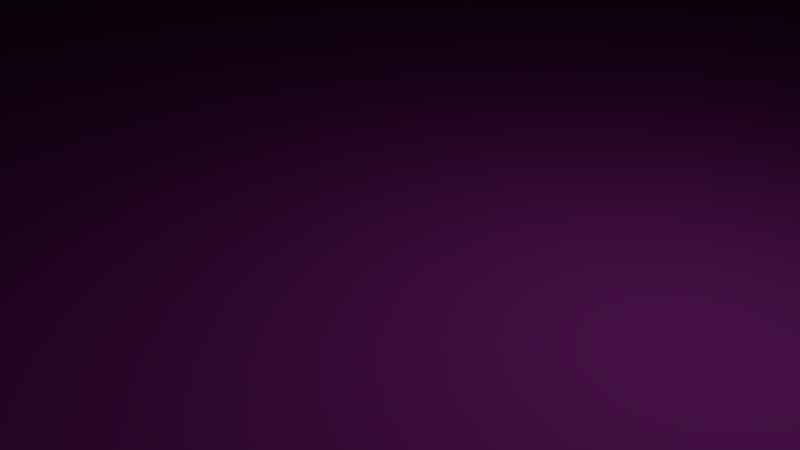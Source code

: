# Source: CommerceFacadeB.blend  (saved by Blender 2.79.0; exported with 4.5.12 LTS)
import bpy
from mathutils import Matrix  # noqa: F401  (used for matrix-valued properties, if any)

bpy.ops.wm.read_factory_settings(use_empty=True)
scene = bpy.context.scene
scene.name = 'Scene'

# ---- collections
col_collection_1 = bpy.data.collections.new('Collection 1'); scene.collection.children.link(col_collection_1)

# ---- materials (node trees are filled in below, after node groups)
mat_mainwall = bpy.data.materials.new('MainWall')
mat_mainwall.alpha_threshold = 0.0
mat_mainwall.use_transparent_shadow = False
mat_mainwall.roughness = 0.5
mat_mainwall.line_color = (0.0, 0.0, 0.0, 1.0)
mat_base = bpy.data.materials.new('Base')
mat_base.alpha_threshold = 0.0
mat_base.use_transparent_shadow = False
mat_base.diffuse_color = (0.8, 0.07279, 0.7768, 1.0)
mat_base.roughness = 0.5
mat_separator = bpy.data.materials.new('Separator')
mat_separator.alpha_threshold = 0.0
mat_separator.use_transparent_shadow = False
mat_separator.diffuse_color = (0.2738, 0.2738, 0.2738, 1.0)
mat_separator.roughness = 0.5
mat_door = bpy.data.materials.new('Door')
mat_door.alpha_threshold = 0.0
mat_door.use_transparent_shadow = False
mat_door.diffuse_color = (0.8, 0.4196, 0.2889, 1.0)
mat_door.roughness = 0.5
mat_decorcomptoir = bpy.data.materials.new('DecorComptoir')
mat_decorcomptoir.alpha_threshold = 0.0
mat_decorcomptoir.use_transparent_shadow = False
mat_decorcomptoir.diffuse_color = (0.4969, 0.3222, 0.1137, 1.0)
mat_decorcomptoir.roughness = 0.5
mat_centrecomptoir = bpy.data.materials.new('CentreComptoir')
mat_centrecomptoir.alpha_threshold = 0.0
mat_centrecomptoir.use_transparent_shadow = False
mat_centrecomptoir.diffuse_color = (0.6619, 0.6029, 0.1522, 1.0)
mat_centrecomptoir.roughness = 0.5
mat_internaladrestaurant = bpy.data.materials.new('InternalAdRestaurant')
mat_internaladrestaurant.alpha_threshold = 0.0
mat_internaladrestaurant.use_transparent_shadow = False
mat_internaladrestaurant.diffuse_color = (0.1674, 0.8, 0.1085, 1.0)
mat_internaladrestaurant.roughness = 0.5
mat_interiorwall = bpy.data.materials.new('InteriorWall')
mat_interiorwall.alpha_threshold = 0.0
mat_interiorwall.use_transparent_shadow = False
mat_interiorwall.diffuse_color = (0.8, 0.1794, 0.6517, 1.0)
mat_interiorwall.roughness = 0.5
mat_interiorceil = bpy.data.materials.new('InteriorCeil')
mat_interiorceil.alpha_threshold = 0.0
mat_interiorceil.use_transparent_shadow = False
mat_interiorceil.roughness = 0.5
mat_interiorroof = bpy.data.materials.new('InteriorRoof')
mat_interiorroof.alpha_threshold = 0.0
mat_interiorroof.use_transparent_shadow = False
mat_interiorroof.roughness = 0.5
mat_exteriorroof = bpy.data.materials.new('ExteriorRoof')
mat_exteriorroof.alpha_threshold = 0.0
mat_exteriorroof.use_transparent_shadow = False
mat_exteriorroof.roughness = 0.5

# ---- material node trees

# ---- world
world_world = bpy.data.worlds.new('World'); scene.world = world_world
world_world.color = (0.05088, 0.05088, 0.05088)
world_world.use_sun_shadow = False
world_world.sun_shadow_jitter_overblur = 0.0
world_world.cycles.sampling_method = 'MANUAL'

# ---- cameras
cam_camera = bpy.data.cameras.new('Camera')
cam_camera.clip_end = 100.0
cam_camera.lens = 35.0
cam_camera.sensor_width = 32.0
cam_camera.sensor_height = 18.0
cam_camera.ortho_scale = 7.314
cam_camera.dof.focus_distance = 0.0
cam_camera.dof.aperture_fstop = 128.0

# ---- lights
light_lamp = bpy.data.lights.new('Lamp', 'POINT')
light_lamp.transmission_factor = 0.0
light_lamp.cutoff_distance = 30.0
light_lamp.energy = 100.0
light_lamp.shadow_buffer_clip_start = 1.001
light_lamp.shadow_soft_size = 0.1
light_lamp.shadow_maximum_resolution = 0.006
light_lamp.use_absolute_resolution = True

# ---- meshes
me_cube = bpy.data.meshes.new('Cube')
me_cube.from_pydata([(5000.0, 500.0, 0.0), (5000.0, -500.0, 0.0), (5392.0, 500.0, 3000.0), (5392.0, -500.0, 3000.0), (5392.0, 500.0, 4000.0), (5392.0, -500.0, 4000.0), (4217.0, 500.0, 0.0), (-4217.0, 500.0, 0.0), (4217.0, -500.0, 0.0), (-4217.0, -500.0, 0.0), (4217.0, 500.0, 3000.0), (-4217.0, 500.0, 3000.0), (5504.0, -500.0, 0.0), (-4217.0, -500.0, 3000.0), (4217.0, 500.0, 4000.0), (-4217.0, 500.0, 4000.0), (4217.0, -500.0, 4000.0), (-4217.0, -500.0, 4000.0), (5504.0, 678.6, 68.72), (5000.0, 580.2, 0.0), (5392.0, 580.2, 3000.0), (-4217.0, 580.2, 3000.0), (-4217.0, 580.2, 4000.0), (5392.0, 580.2, 4000.0), (4217.0, 580.2, 0.0), (4217.0, 580.2, 3000.0), (4217.0, 580.2, 4000.0), (5392.0, 500.0, 68.72), (5392.0, -500.0, 68.72), (4217.0, 500.0, 68.72), (-4217.0, 500.0, 68.72), (5504.0, 500.0, 0.0), (-4217.0, -500.0, 68.72), (5392.0, 580.2, 68.72), (4217.0, 580.2, 68.72), (5504.0, 500.0, 68.72), (4100.0, 598.4, 0.0), (-4217.0, 598.4, 0.0), (5504.0, -500.0, 68.72), (5504.0, 678.6, 0.0), (5000.0, 678.6, 0.0), (4100.0, 678.6, 0.0), (4100.0, 598.4, 68.72), (-4217.0, 598.4, 68.72), (5392.0, 678.6, 68.72), (5504.0, 580.2, 68.72), (4100.0, 678.6, 68.72), (5504.0, 580.2, 0.0), (-362.3, 500.0, 0.0), (-362.3, -500.0, 0.0), (-362.3, 500.0, 3000.0), (-362.3, 500.0, 4000.0), (-362.3, -500.0, 4000.0), (-362.3, 580.2, 3000.0), (-362.3, 580.2, 4000.0), (-362.3, 500.0, 68.72), (-415.7, 598.4, 0.0), (-415.7, 598.4, 68.72), (4217.0, -614.2, 68.72), (4217.0, -147.7, 3000.0), (-362.3, -147.7, 3000.0), (-362.3, -614.2, 68.72), (5392.0, 500.0, 959.5), (5392.0, 500.0, 2109.0), (5392.0, -500.0, 959.5), (5392.0, -500.0, 2109.0), (4217.0, 500.0, 959.5), (4217.0, 500.0, 2109.0), (-4217.0, 500.0, 959.5), (-4217.0, 500.0, 2109.0), (5392.0, 580.2, 959.5), (5392.0, 580.2, 2109.0), (4217.0, 580.2, 959.5), (4217.0, 580.2, 2109.0), (-4217.0, -500.0, 2109.0), (-4217.0, -500.0, 959.5), (-362.3, 500.0, 959.5), (-362.3, 500.0, 2109.0), (4217.0, -614.2, 959.5), (4217.0, -614.2, 2109.0), (-362.3, -614.2, 959.5), (-362.3, -614.2, 2109.0), (4217.0, -944.9, 959.5), (4217.0, -944.9, 2109.0), (-362.3, -944.9, 959.5), (-362.3, -944.9, 2109.0), (4217.0, -2676.0, 959.5), (4217.0, -2676.0, 2109.0), (-362.3, -2676.0, 959.5), (-362.3, -2676.0, 2109.0), (4217.0, -944.9, 2468.0), (-362.3, -944.9, 2468.0), (4217.0, -944.9, 62.15), (-362.3, -944.9, 62.15), (4217.0, -2676.0, 2468.0), (-362.3, -2676.0, 2468.0), (4217.0, -2676.0, 62.15), (-362.3, -2676.0, 62.15), (-362.3, -1381.0, 959.5), (-362.3, -2240.0, 959.5), (4217.0, -2240.0, 959.5), (4217.0, -1381.0, 959.5), (-362.3, -1381.0, 2109.0), (-362.3, -2240.0, 2109.0), (4217.0, -1381.0, 2109.0), (4217.0, -2240.0, 2109.0), (-362.3, -1381.0, 62.15), (-362.3, -2240.0, 62.15), (4217.0, -2240.0, 62.15), (4217.0, -1381.0, 62.15), (-362.3, -1381.0, 2468.0), (-362.3, -2240.0, 2468.0), (4217.0, -1381.0, 2468.0), (4217.0, -2240.0, 2468.0), (-522.3, -1381.0, 959.5), (-522.3, -2240.0, 959.5), (-522.3, -1381.0, 2109.0), (-522.3, -2240.0, 2109.0), (-522.3, -1381.0, 62.15), (-522.3, -2240.0, 62.15), (-1800.0, 500.0, 0.0), (-2781.0, 500.0, 0.0), (-1800.0, -500.0, 0.0), (-2781.0, -500.0, 0.0), (-1800.0, 500.0, 3000.0), (-2781.0, 500.0, 3000.0), (-1800.0, 500.0, 4000.0), (-2781.0, 500.0, 4000.0), (-1800.0, -500.0, 4000.0), (-2781.0, -500.0, 4000.0), (-1800.0, 580.2, 3000.0), (-2781.0, 580.2, 3000.0), (-1800.0, 580.2, 4000.0), (-2781.0, 580.2, 4000.0), (-1800.0, 500.0, 68.72), (-2781.0, 500.0, 68.72), (-1827.0, 598.4, 0.0), (-2795.0, 598.4, 0.0), (-1827.0, 598.4, 68.72), (-2795.0, 598.4, 68.72), (-1800.0, 500.0, 2109.0), (-2781.0, 500.0, 2109.0), (-1800.0, 500.0, 959.5), (-2781.0, 500.0, 959.5), (-1800.0, 409.6, 68.72), (-2781.0, 409.6, 68.72), (-1800.0, 409.6, 2109.0), (-2781.0, 409.6, 2109.0), (-1800.0, 409.6, 959.5), (-2781.0, 409.6, 959.5), (5392.0, 500.0, 2875.0), (5392.0, -500.0, 2875.0), (4217.0, 500.0, 2875.0), (-4217.0, 500.0, 2875.0), (5392.0, 580.2, 2875.0), (4217.0, 580.2, 2875.0), (-362.3, 500.0, 2875.0), (4217.0, -213.0, 2875.0), (-362.3, -213.0, 2875.0), (-4217.0, -500.0, 2875.0), (-1800.0, 500.0, 2875.0), (-2781.0, 500.0, 2875.0), (-4217.0, -500.0, 2219.0), (5392.0, 500.0, 2219.0), (5392.0, -500.0, 2219.0), (4217.0, 500.0, 2219.0), (-4217.0, 500.0, 2219.0), (5392.0, 580.2, 2219.0), (4217.0, 580.2, 2219.0), (-362.3, 500.0, 2219.0), (4217.0, -556.9, 2219.0), (-362.3, -556.9, 2219.0), (-1800.0, 500.0, 2219.0), (-2781.0, 500.0, 2219.0), (-250.7, 500.0, 0.0), (-250.7, -500.0, 0.0), (-250.7, 500.0, 3000.0), (-250.7, 500.0, 4000.0), (-250.7, -500.0, 4000.0), (-250.7, 580.2, 3000.0), (-250.7, 580.2, 4000.0), (-250.7, 500.0, 68.72), (-305.7, 598.4, 0.0), (-305.7, 598.4, 68.72), (-250.7, -147.7, 3000.0), (-250.7, -614.2, 68.72), (-250.7, -614.2, 2109.0), (-250.7, -614.2, 959.5), (-250.7, -944.9, 2109.0), (-250.7, -944.9, 959.5), (-250.7, -2676.0, 2109.0), (-250.7, -2676.0, 959.5), (-250.7, -944.9, 2468.0), (-250.7, -944.9, 62.15), (-250.7, -2676.0, 2468.0), (-250.7, -2676.0, 62.15), (-250.7, -1381.0, 2468.0), (-250.7, -2240.0, 2468.0), (-250.7, -1381.0, 62.15), (-250.7, -2240.0, 62.15), (-250.7, -213.0, 2875.0), (-250.7, -556.9, 2219.0), (4061.0, -1381.0, 62.15), (4061.0, -2240.0, 62.15), (4061.0, 500.0, 0.0), (4061.0, -500.0, 0.0), (4061.0, 500.0, 3000.0), (4061.0, 500.0, 4000.0), (4061.0, -500.0, 4000.0), (4061.0, 580.2, 3000.0), (4061.0, 580.2, 4000.0), (4061.0, 500.0, 68.72), (3947.0, 598.4, 0.0), (3947.0, 598.4, 68.72), (4061.0, -147.7, 3000.0), (4061.0, -614.2, 68.72), (4061.0, -614.2, 2109.0), (4061.0, -614.2, 959.5), (4061.0, -944.9, 2109.0), (4061.0, -944.9, 959.5), (4061.0, -2676.0, 2109.0), (4061.0, -2676.0, 959.5), (4061.0, -944.9, 2468.0), (4061.0, -944.9, 62.15), (4061.0, -2676.0, 2468.0), (4061.0, -2676.0, 62.15), (4061.0, -1381.0, 2468.0), (4061.0, -2240.0, 2468.0), (4061.0, -213.0, 2875.0), (4061.0, -556.9, 2219.0), (4061.0, -254.1, 2897.0), (-250.7, -254.1, 2897.0), (4061.0, -598.0, 2240.0), (-250.7, -598.0, 2240.0), (-4217.0, -500.0, 840.9), (5392.0, 500.0, 840.9), (5392.0, -500.0, 840.9), (4217.0, 500.0, 840.9), (-4217.0, 500.0, 840.9), (5392.0, 580.2, 840.9), (4217.0, 580.2, 840.9), (-362.3, 500.0, 840.9), (4217.0, -614.2, 840.9), (-362.3, -614.2, 840.9), (-1800.0, 500.0, 840.9), (-2781.0, 500.0, 840.9), (-1800.0, 409.6, 840.9), (-2781.0, 409.6, 840.9), (-250.7, -614.2, 840.9), (4061.0, -614.2, 840.9), (4061.0, -635.9, 68.72), (-250.7, -635.9, 68.72), (-250.7, -635.9, 840.9), (4061.0, -635.9, 840.9), (5000.0, -594.8, 0.0), (5392.0, -594.8, 3000.0), (5392.0, -594.8, 4000.0), (4217.0, -594.8, 0.0), (5504.0, -594.8, 0.0), (4217.0, -594.8, 4000.0), (5392.0, -594.8, 68.72), (5504.0, -594.8, 68.72), (5392.0, -594.8, 959.5), (5392.0, -594.8, 2109.0), (5392.0, -594.8, 2875.0), (5392.0, -594.8, 2219.0), (5392.0, -594.8, 840.9), (4217.0, -594.8, 63.78), (5000.0, -683.3, 0.0), (4217.0, -683.3, 0.0), (5504.0, -683.3, 0.0), (5504.0, -683.3, 68.72), (5392.0, -683.3, 68.72), (4217.0, -683.3, 63.78)], [], [(236, 64, 262, 266), (150, 2, 3, 151), (152, 10, 25, 155), (27, 28, 38, 35), (3, 2, 4, 5), (44, 33, 45, 18), (4, 14, 16, 5), (127, 15, 17, 129), (207, 14, 26, 210), (0, 19, 47, 31), (31, 35, 38, 12), (125, 11, 21, 131), (0, 1, 8, 6), (121, 123, 9, 7), (29, 34, 46, 42), (20, 25, 26, 23), (131, 21, 22, 133), (33, 27, 35, 45), (0, 6, 24, 19), (4, 2, 20, 23), (14, 4, 23, 26), (40, 44, 18, 39), (239, 33, 34, 240), (45, 47, 39, 18), (35, 31, 47, 45), (245, 135, 30, 238), (211, 29, 42, 213), (19, 40, 39, 47), (235, 27, 33, 239), (139, 137, 37, 43), (44, 40, 41, 46), (17, 22, 21, 13), (36, 42, 46, 41), (153, 159, 13, 11), (32, 43, 37, 9), (1, 0, 31, 12), (19, 24, 41, 40), (34, 33, 44, 46), (121, 7, 37, 137), (24, 6, 36, 41), (174, 48, 56, 182), (183, 182, 56, 57), (134, 55, 57, 138), (206, 10, 59, 214), (179, 53, 54, 180), (174, 175, 49, 48), (176, 50, 53, 179), (126, 51, 54, 132), (177, 51, 52, 178), (248, 185, 61, 243), (156, 50, 60, 158), (181, 55, 61, 185), (237, 29, 58, 242), (165, 67, 79, 170), (67, 66, 78, 79), (241, 76, 80, 243), (76, 77, 81, 80), (201, 186, 81, 171), (80, 81, 85, 84), (238, 234, 75, 68), (68, 75, 74, 69), (163, 63, 71, 167), (63, 62, 70, 71), (173, 141, 69, 166), (141, 143, 68, 69), (167, 71, 73, 168), (71, 70, 72, 73), (237, 66, 72, 240), (66, 67, 73, 72), (235, 62, 64, 236), (62, 63, 65, 64), (189, 84, 93, 193), (79, 78, 82, 83), (216, 79, 83, 218), (187, 80, 84, 189), (190, 191, 88, 89), (99, 103, 89, 88), (102, 85, 91, 110), (105, 100, 86, 87), (199, 107, 97, 195), (227, 113, 94, 224), (99, 88, 97, 107), (190, 89, 95, 194), (105, 87, 94, 113), (101, 82, 92, 109), (218, 83, 90, 222), (221, 86, 96, 225), (86, 100, 108, 96), (100, 101, 109, 108), (83, 104, 112, 90), (104, 105, 113, 112), (84, 98, 106, 93), (103, 99, 115, 117), (222, 90, 112, 226), (226, 112, 113, 227), (193, 93, 106, 198), (198, 106, 107, 199), (83, 82, 101, 104), (104, 101, 100, 105), (89, 103, 111, 95), (103, 102, 110, 111), (84, 85, 102, 98), (98, 102, 116, 114), (114, 115, 119, 118), (114, 116, 117, 115), (107, 106, 118, 119), (106, 98, 114, 118), (102, 103, 117, 116), (99, 107, 119, 115), (77, 76, 142, 140), (134, 135, 145, 144), (169, 77, 140, 172), (172, 140, 141, 173), (15, 127, 133, 22), (127, 126, 132, 133), (30, 135, 139, 43), (135, 134, 138, 139), (48, 120, 136, 56), (120, 121, 137, 136), (57, 56, 136, 138), (138, 136, 137, 139), (241, 55, 134, 244), (245, 143, 149, 247), (53, 130, 132, 54), (130, 131, 133, 132), (48, 49, 122, 120), (120, 122, 123, 121), (50, 124, 130, 53), (124, 125, 131, 130), (51, 126, 128, 52), (126, 127, 129, 128), (146, 148, 149, 147), (246, 144, 145, 247), (140, 142, 148, 146), (244, 134, 144, 246), (143, 141, 147, 149), (141, 140, 146, 147), (124, 160, 161, 125), (50, 156, 160, 124), (20, 154, 155, 25), (125, 161, 153, 11), (2, 150, 154, 20), (184, 200, 158, 60), (10, 152, 157, 59), (169, 156, 158, 171), (166, 162, 159, 153), (165, 152, 155, 168), (163, 150, 151, 164), (63, 163, 164, 65), (67, 165, 168, 73), (69, 74, 162, 166), (77, 169, 171, 81), (160, 172, 173, 161), (156, 169, 172, 160), (154, 167, 168, 155), (161, 173, 166, 153), (150, 163, 167, 154), (200, 201, 171, 158), (152, 165, 170, 157), (228, 229, 232, 230), (214, 228, 200, 184), (202, 198, 199, 203), (223, 193, 198, 202), (110, 196, 197, 111), (91, 192, 196, 110), (88, 191, 195, 97), (85, 188, 192, 91), (220, 190, 194, 224), (111, 197, 194, 95), (203, 199, 195, 225), (220, 221, 191, 190), (217, 187, 189, 219), (81, 186, 188, 85), (219, 189, 193, 223), (229, 216, 186, 201), (211, 181, 185, 215), (248, 249, 253, 252), (207, 177, 178, 208), (206, 176, 179, 209), (204, 205, 175, 174), (209, 179, 180, 210), (50, 176, 184, 60), (213, 212, 182, 183), (204, 174, 182, 212), (55, 181, 183, 57), (51, 177, 180, 54), (6, 204, 212, 36), (42, 36, 212, 213), (25, 209, 210, 26), (6, 8, 205, 204), (10, 206, 209, 25), (14, 207, 208, 16), (242, 58, 215, 249), (29, 211, 215, 58), (170, 79, 216, 229), (82, 219, 223, 92), (78, 217, 219, 82), (87, 86, 221, 220), (108, 203, 225, 96), (87, 220, 224, 94), (92, 223, 202, 109), (109, 202, 203, 108), (59, 157, 228, 214), (157, 170, 229, 228), (196, 226, 227, 197), (192, 222, 226, 196), (191, 221, 225, 195), (188, 218, 222, 192), (197, 227, 224, 194), (186, 216, 218, 188), (176, 206, 214, 184), (181, 211, 213, 183), (177, 207, 210, 180), (230, 232, 233, 231), (201, 200, 231, 233), (200, 228, 230, 231), (229, 201, 233, 232), (78, 242, 249, 217), (217, 249, 248, 187), (142, 244, 246, 148), (148, 246, 247, 149), (135, 245, 247, 145), (76, 241, 244, 142), (27, 235, 236, 28), (29, 237, 240, 34), (30, 32, 234, 238), (55, 241, 243, 61), (66, 237, 242, 78), (187, 248, 243, 80), (62, 235, 239, 70), (143, 245, 238, 68), (70, 239, 240, 72), (253, 250, 251, 252), (249, 215, 250, 253), (215, 185, 251, 250), (185, 248, 252, 251), (38, 28, 260, 261), (5, 16, 259, 256), (164, 151, 264, 265), (64, 65, 263, 262), (151, 3, 255, 264), (65, 164, 265, 263), (12, 38, 261, 258), (8, 1, 254, 257), (1, 12, 258, 254), (3, 5, 256, 255), (28, 236, 266, 260), (264, 255, 256, 259, 267, 260, 266, 262, 263, 265), (272, 273, 269, 268, 270, 271), (267, 257, 269, 273), (258, 261, 271, 270), (257, 254, 268, 269), (260, 267, 273, 272), (261, 260, 272, 271), (254, 258, 270, 268)])
me_cube.polygons.foreach_set('material_index', [2, 2, 2, 1, 2, 1, 2, 2, 2, 1, 1, 2, 1, 1, 1, 2, 2, 1, 1, 2, 2, 1, 2, 1, 1, 0, 1, 1, 2, 1, 1, 2, 1, 0, 0, 1, 1, 1, 1, 1, 1, 1, 1, 2, 2, 1, 2, 2, 2, 4, 0, 10, 2, 2, 2, 0, 0, 4, 7, 0, 0, 2, 2, 0, 0, 2, 2, 2, 2, 2, 2, 4, 7, 4, 4, 7, 7, 7, 7, 9, 8, 7, 7, 7, 7, 4, 7, 7, 7, 7, 7, 7, 0, 8, 8, 9, 9, 7, 7, 7, 7, 7, 0, 3, 3, 9, 0, 0, 0, 0, 1, 0, 0, 2, 2, 1, 1, 1, 1, 1, 1, 0, 0, 2, 2, 1, 1, 2, 2, 2, 2, 3, 3, 0, 0, 0, 0, 0, 0, 2, 0, 2, 4, 2, 0, 0, 2, 2, 2, 2, 0, 0, 0, 0, 2, 0, 2, 4, 2, 4, 4, 9, 9, 8, 8, 7, 4, 7, 8, 9, 7, 4, 4, 4, 4, 10, 4, 2, 2, 1, 2, 2, 1, 1, 1, 2, 1, 1, 2, 1, 2, 2, 4, 10, 4, 4, 4, 7, 9, 7, 9, 9, 4, 4, 8, 8, 7, 4, 8, 4, 2, 1, 2, 6, 4, 4, 4, 4, 4, 0, 3, 0, 0, 2, 2, 0, 0, 2, 4, 2, 0, 2, 5, 4, 10, 4, 1, 2, 2, 2, 2, 2, 1, 1, 1, 2, 2, 2, 1, 1, 1, 1, 1, 1, 1])
_uv = me_cube.uv_layers.new(name='UVMap')
_uv.uv.foreach_set('vector', [-0.3823, 0.9873, -0.3823, 1.015, -0.4086, 1.015, -0.4086, 0.9873, -0.1055, 1.469, -0.1055, 1.498, -0.3823, 1.498, -0.3823, 1.469, 0.7052, 0.519, 0.6707, 0.519, 0.6707, 0.5, 0.7052, 0.5, 0.296, -1.468, 0.01918, -1.468, 0.01918, -1.495, 0.296, -1.495, -0.3823, 1.498, -0.1055, 1.498, -0.1055, 1.735, -0.3823, 1.735, 0.3454, -1.468, 0.3182, -1.468, 0.3182, -1.495, 0.3454, -1.495, 0.6485, -1.495, 0.6485, -1.217, 0.3717, -1.217, 0.3717, -1.495, 0.6485, 0.4383, 0.6485, 0.778, 0.3717, 0.778, 0.3717, 0.4383, 0.6485, -1.18, 0.6485, -1.217, 0.6707, -1.217, 0.6707, -1.18, -0.3592, -1.376, -0.3814, -1.376, -0.3814, -1.495, -0.3592, -1.495, 1.418, -0.3033, 1.399, -0.3033, 1.399, -0.5399, 1.418, -0.5399, 1.985, 2.155, 1.985, 2.495, 1.963, 2.495, 1.963, 2.155, -0.3592, -1.376, -0.08233, -1.376, -0.08233, -1.19, -0.3592, -1.19, -0.3592, 0.465, -0.08233, 0.465, -0.08233, 0.8046, -0.3592, 0.8046, 0.296, -1.19, 0.3182, -1.19, 0.3454, -1.163, 0.3232, -1.163, -0.685, 0.778, -0.685, 0.5, -0.4086, 0.5, -0.4086, 0.778, -0.685, -1.155, -0.685, -1.495, -0.4086, -1.495, -0.4086, -1.155, 0.3182, -1.468, 0.296, -1.468, 0.296, -1.495, 0.3182, -1.495, -0.3592, -1.376, -0.3592, -1.19, -0.3814, -1.19, -0.3814, -1.376, -0.1055, 1.735, -0.1055, 1.498, -0.0833, 1.498, -0.0833, 1.735, 0.6485, -1.217, 0.6485, -1.495, 0.6707, -1.495, 0.6707, -1.217, 1.399, -0.4639, 1.38, -0.5566, 1.38, -0.5832, 1.399, -0.5832, -1.282, 0.778, -1.495, 0.778, -1.495, 0.5, -1.282, 0.5, 1.399, -0.2843, 1.418, -0.2843, 1.418, -0.2611, 1.399, -0.2611, 1.399, -0.3033, 1.418, -0.3033, 1.418, -0.2843, 1.399, -0.2843, 1.267, -0.9229, 1.481, -0.9229, 1.481, -0.5832, 1.267, -0.5832, 0.296, -1.154, 0.296, -1.19, 0.3232, -1.163, 0.3232, -1.127, -0.3814, -1.376, -0.4086, -1.376, -0.4086, -1.495, -0.3814, -1.495, -0.1055, 0.9873, -0.1055, 0.8046, -0.0833, 0.8046, -0.0833, 0.9873, 2.495, -1.159, 2.476, -1.159, 2.476, -1.495, 2.495, -1.495, 1.38, -0.5566, 1.399, -0.4639, 1.399, -0.251, 1.38, -0.251, 0.9476, 1.27, 0.9476, 1.526, 0.6707, 1.526, 0.6707, 1.27, 0.3432, 0.8445, 0.3242, 0.8445, 0.3242, 0.8255, 0.3432, 0.8255, 1.336, 0.4705, 1.612, 0.4705, 1.612, 0.5, 1.336, 0.5, -0.409, 0.778, -0.409, 1.038, -0.428, 1.038, -0.428, 0.778, -0.08233, -1.376, -0.3592, -1.376, -0.3592, -1.495, -0.08233, -1.495, -0.3814, -1.376, -0.3814, -1.19, -0.4086, -1.163, -0.4086, -1.376, 0.3182, -1.19, 0.3182, -1.468, 0.3454, -1.468, 0.3454, -1.163, -0.3592, 0.465, -0.3592, 0.8046, -0.3864, 0.8046, -0.3864, 0.4682, -0.3814, -1.19, -0.3592, -1.19, -0.3864, -1.163, -0.4086, -1.163, -0.3592, -0.1336, -0.3592, -0.1072, -0.3864, -0.09459, -0.3864, -0.1206, 2.495, -0.5699, 2.476, -0.5699, 2.476, -0.5959, 2.495, -0.5959, 0.296, 0.2329, 0.296, -0.1072, 0.3232, -0.09459, 0.3232, 0.2393, 1.985, 0.5368, 1.985, 0.5, 2.165, 0.5, 2.165, 0.5368, -0.685, -0.5569, -0.685, -0.5832, -0.4086, -0.5832, -0.4086, -0.5569, -0.3592, -0.1336, -0.08233, -0.1336, -0.08233, -0.1072, -0.3592, -0.1072, 1.985, 1.557, 1.985, 1.583, 1.963, 1.583, 1.963, 1.557, 0.6485, 0.2062, 0.6485, -0.1339, 0.6707, -0.1339, 0.6707, 0.2062, 0.6485, -0.1603, 0.6485, -0.1339, 0.3717, -0.1339, 0.3717, -0.1603, 0.3782, 1.835, 0.5916, 1.835, 0.5916, 1.861, 0.3782, 1.861, -0.7163, 0.778, -0.6817, 0.778, -0.6817, 0.9312, -0.7163, 0.9466, 0.296, -0.1336, 0.296, -0.1072, -0.01244, -0.1072, -0.01244, -0.1336, 1.268, 0.519, 1.482, 0.519, 1.482, 0.7826, 1.268, 0.7826, 0.887, 0.519, 0.9173, 0.519, 0.9173, 0.7826, 0.887, 0.769, 0.9173, 0.519, 1.236, 0.519, 1.236, 0.7826, 0.9173, 0.7826, -1.279, 0.778, -1.247, 0.778, -1.247, 1.042, -1.279, 1.042, -1.247, 0.778, -0.9283, 0.778, -0.9283, 1.042, -1.247, 1.042, -0.4592, 1.835, -0.428, 1.835, -0.428, 1.861, -0.4592, 1.861, -1.247, 1.042, -0.9283, 1.042, -0.9283, 1.12, -1.247, 1.12, 1.336, -0.01078, 1.612, -0.01078, 1.612, 0.01728, 1.336, 0.01728, 1.336, 0.01728, 1.612, 0.01728, 1.612, 0.2893, 1.336, 0.2893, -0.1055, 1.313, -0.1055, 1.287, -0.0833, 1.287, -0.0833, 1.313, -0.1055, 1.287, -0.1055, 1.015, -0.0833, 1.015, -0.0833, 1.287, 0.8866, -0.9229, 0.9169, -0.9229, 0.9169, -0.5832, 0.8866, -0.5832, 0.9169, -0.9229, 1.235, -0.9229, 1.235, -0.5832, 0.9169, -0.5832, -0.9009, 0.778, -0.9311, 0.778, -0.9311, 0.5, -0.9009, 0.5, -0.9311, 0.778, -1.249, 0.778, -1.249, 0.5, -0.9311, 0.5, 1.268, 0.519, 1.236, 0.519, 1.236, 0.5, 1.268, 0.5, 1.236, 0.519, 0.9173, 0.519, 0.9173, 0.5, 1.236, 0.5, -0.1055, 0.9873, -0.1055, 1.015, -0.3823, 1.015, -0.3823, 0.9873, -0.1055, 1.015, -0.1055, 1.287, -0.3823, 1.287, -0.3823, 1.015, 2.165, 0.5264, 2.165, 0.5, 2.413, 0.5, 2.413, 0.5264, 0.9173, 0.7826, 1.236, 0.7826, 1.236, 0.8608, 0.9173, 0.8608, 2.385, -1.458, 2.385, -1.495, 2.476, -1.495, 2.476, -1.458, 0.2799, 1.861, 0.2799, 1.888, 0.1883, 1.888, 0.1883, 1.861, 0.7698, 0.4736, 1.088, 0.4736, 1.088, 0.5, 0.7698, 0.5, -1.247, 1.426, -0.9283, 1.426, -0.9283, 1.529, -1.247, 1.529, -0.9283, 1.223, -0.9283, 1.12, -0.8291, 1.12, -0.8291, 1.223, 0.9173, 1.167, 1.236, 1.167, 1.236, 1.27, 0.9173, 1.27, 1.839, -1.431, 1.839, -1.457, 1.96, -1.457, 1.96, -1.431, 1.843, 0.5368, 1.843, 0.5, 1.963, 0.5, 1.963, 0.5368, -1.247, 1.426, -1.247, 1.529, -1.495, 1.529, -1.495, 1.426, 0.7698, 0.4736, 0.7698, 0.5, 0.6707, 0.5, 0.6707, 0.4736, 0.9173, 1.167, 0.9173, 1.27, 0.8181, 1.27, 0.8181, 1.167, 1.236, 0.964, 1.236, 0.8608, 1.484, 0.8608, 1.484, 0.964, 2.385, -0.4486, 2.385, -0.4118, 2.285, -0.4118, 2.285, -0.4486, 1.088, -0.5465, 1.088, -0.5832, 1.336, -0.5832, 1.336, -0.5465, 1.236, 1.27, 1.236, 1.167, 1.484, 1.167, 1.484, 1.27, 1.236, 1.167, 1.236, 0.964, 1.484, 0.964, 1.484, 1.167, 0.9173, 0.8608, 0.9173, 0.964, 0.8181, 0.964, 0.8181, 0.8608, 0.9173, 0.964, 0.9173, 1.167, 0.8181, 1.167, 0.8181, 0.964, -1.247, 1.12, -1.247, 1.223, -1.495, 1.223, -1.495, 1.12, 0.3242, 0.8046, 0.3242, 1.076, 0.2799, 1.076, 0.2799, 0.8046, 1.484, 0.5368, 1.484, 0.5, 1.605, 0.5, 1.605, 0.5368, 1.605, 0.5368, 1.605, 0.5, 1.843, 0.5, 1.843, 0.5368, 1.481, -1.431, 1.481, -1.457, 1.602, -1.457, 1.602, -1.431, 1.602, -1.431, 1.602, -1.457, 1.839, -1.457, 1.839, -1.431, 0.9173, 0.8608, 1.236, 0.8608, 1.236, 0.964, 0.9173, 0.964, 0.9173, 0.964, 1.236, 0.964, 1.236, 1.167, 0.9173, 1.167, -0.9283, 1.529, -0.9283, 1.426, -0.8291, 1.426, -0.8291, 1.529, -0.9283, 1.426, -0.9283, 1.223, -0.8291, 1.223, -0.8291, 1.426, -1.247, 1.12, -0.9283, 1.12, -0.9283, 1.223, -1.247, 1.223, 0.5916, 1.05, 0.5916, 0.778, 0.6359, 0.778, 0.6359, 1.05, 1.612, 0.07856, 1.85, 0.07856, 1.85, 0.2908, 1.612, 0.2908, 1.612, 0.07856, 1.612, -0.1934, 1.85, -0.1934, 1.85, 0.07856, 1.839, -1.457, 1.602, -1.457, 1.602, -1.495, 1.839, -1.495, 0.5916, 1.262, 0.5916, 1.05, 0.6359, 1.05, 0.6359, 1.262, 1.336, -0.3801, 1.336, -0.5832, 1.38, -0.5832, 1.38, -0.3801, 0.3242, 1.076, 0.3242, 1.288, 0.2799, 1.288, 0.2799, 1.076, 0.9169, -1.495, 1.235, -1.495, 1.235, -1.155, 0.9169, -1.155, 0.296, 0.2329, 0.296, 0.465, 0.271, 0.465, 0.271, 0.2329, 0.8866, -1.495, 0.9169, -1.495, 0.9169, -1.155, 0.8866, -1.155, 0.8866, -1.155, 0.9169, -1.155, 0.9169, -0.9229, 0.8866, -0.9229, 0.6485, 0.778, 0.6485, 0.4383, 0.6707, 0.4383, 0.6707, 0.778, 0.6485, 0.4383, 0.6485, 0.2062, 0.6707, 0.2062, 0.6707, 0.4383, 0.296, 0.8046, 0.296, 0.465, 0.3232, 0.4682, 0.3232, 0.8046, 0.296, 0.465, 0.296, 0.2329, 0.3232, 0.2393, 0.3232, 0.4682, -0.3592, -0.1072, -0.3592, 0.2329, -0.3864, 0.2393, -0.3864, -0.09459, -0.3592, 0.2329, -0.3592, 0.465, -0.3864, 0.4682, -0.3864, 0.2393, 2.495, -0.5959, 2.476, -0.5959, 2.476, -0.9298, 2.495, -0.9298, 2.495, -0.9298, 2.476, -0.9298, 2.476, -1.159, 2.495, -1.159, 1.267, -1.495, 1.481, -1.495, 1.481, -1.155, 1.267, -1.155, 1.85, 0.1066, 1.85, 0.07856, 1.875, 0.07856, 1.875, 0.1066, -0.685, -0.5832, -0.685, -0.9234, -0.4086, -0.9234, -0.4086, -0.5832, -0.685, -0.9234, -0.685, -1.155, -0.4086, -1.155, -0.4086, -0.9234, -0.3592, -0.1072, -0.08233, -0.1072, -0.08233, 0.2329, -0.3592, 0.2329, -0.3592, 0.2329, -0.08233, 0.2329, -0.08233, 0.465, -0.3592, 0.465, 1.985, 1.583, 1.985, 1.923, 1.963, 1.923, 1.963, 1.583, 1.985, 1.923, 1.985, 2.155, 1.963, 2.155, 1.963, 1.923, 0.6485, -0.1339, 0.6485, 0.2062, 0.3717, 0.2062, 0.3717, -0.1339, 0.6485, 0.2062, 0.6485, 0.4383, 0.3717, 0.4383, 0.3717, 0.2062, 0.1883, 0.8046, 0.1883, 1.076, -0.0833, 1.076, -0.0833, 0.8046, 0.1883, 1.104, 0.1883, 1.286, -0.0833, 1.286, -0.0833, 1.104, 0.6359, 1.261, 0.6359, 0.9887, 0.661, 0.9887, 0.661, 1.261, 0.6359, 0.9606, 0.6359, 0.778, 0.661, 0.778, 0.661, 0.9606, 1.85, 0.07856, 1.85, -0.1934, 1.875, -0.1934, 1.875, 0.07856, 1.418, -0.3511, 1.418, -0.5832, 1.443, -0.5832, 1.443, -0.3511, 0.6707, -1.155, 0.7052, -1.155, 0.7052, -0.9229, 0.6707, -0.9229, 0.6707, -1.495, 0.7052, -1.495, 0.7052, -1.155, 0.6707, -1.155, -0.685, 0.778, -0.7194, 0.778, -0.7194, 0.5, -0.685, 0.5, 0.6707, -0.9229, 0.7052, -0.9229, 0.7052, -0.5832, 0.6707, -0.5832, -0.1055, 1.498, -0.1055, 1.469, -0.0833, 1.469, -0.0833, 1.498, -0.6817, 1.835, -0.6462, 1.835, -0.6462, 1.861, -0.6817, 1.861, 0.6707, 0.519, 0.7052, 0.519, 0.7052, 0.6876, 0.6707, 0.6722, -0.898, 0.778, -0.7163, 0.778, -0.7163, 0.9466, -0.898, 1.028, 1.336, 0.3152, 1.612, 0.3152, 1.612, 0.4705, 1.336, 0.4705, 0.887, 0.519, 0.7052, 0.519, 0.7052, 0.5, 0.887, 0.5, -0.1055, 1.313, -0.1055, 1.469, -0.3823, 1.469, -0.3823, 1.313, -0.1055, 1.287, -0.1055, 1.313, -0.3823, 1.313, -0.3823, 1.287, 0.9173, 0.519, 0.887, 0.519, 0.887, 0.5, 0.9173, 0.5, 1.336, 0.2893, 1.612, 0.2893, 1.612, 0.3152, 1.336, 0.3152, -0.9283, 0.778, -0.898, 0.778, -0.898, 1.028, -0.9283, 1.042, 0.7052, -1.155, 0.8866, -1.155, 0.8866, -0.9229, 0.7052, -0.9229, 0.7052, -1.495, 0.8866, -1.495, 0.8866, -1.155, 0.7052, -1.155, -0.7194, 0.778, -0.9009, 0.778, -0.9009, 0.5, -0.7194, 0.5, 0.7052, -0.9229, 0.8866, -0.9229, 0.8866, -0.5832, 0.7052, -0.5832, -0.1055, 1.469, -0.1055, 1.313, -0.0833, 1.313, -0.0833, 1.469, -0.6462, 1.835, -0.4592, 1.835, -0.4592, 1.861, -0.6462, 1.861, 0.7052, 0.519, 0.887, 0.519, 0.887, 0.769, 0.7052, 0.6876, 1.348, -0.2048, 1.348, -0.3801, 1.361, -0.3801, 1.361, -0.2048, -0.6817, 0.8147, -0.6462, 0.8147, -0.6462, 1.835, -0.6817, 1.835, 1.602, -0.4107, 1.602, -1.431, 1.839, -1.431, 1.839, -0.4107, 1.481, -0.4107, 1.481, -1.431, 1.602, -1.431, 1.602, -0.4107, 1.605, 1.583, 1.605, 1.557, 1.843, 1.557, 1.843, 1.583, 1.484, 1.583, 1.484, 1.557, 1.605, 1.557, 1.605, 1.583, 1.088, 0.5, 1.088, 0.4736, 1.336, 0.4736, 1.336, 0.5, 2.385, -1.495, 2.385, -1.469, 2.285, -1.469, 2.285, -1.495, 0.7698, -0.5465, 0.7698, 0.4736, 0.6707, 0.4736, 0.6707, -0.5465, 1.843, 1.583, 1.843, 1.557, 1.963, 1.557, 1.963, 1.583, 1.839, -0.4107, 1.839, -1.431, 1.96, -1.431, 1.96, -0.4107, 0.7698, -0.5465, 1.088, -0.5465, 1.088, 0.4736, 0.7698, 0.4736, 0.2799, 0.8414, 0.2799, 1.861, 0.1883, 1.861, 0.1883, 0.8414, 2.385, -0.4118, 2.385, -0.4382, 2.476, -0.4382, 2.476, -0.4118, 2.165, 1.546, 2.165, 0.5264, 2.413, 0.5264, 2.413, 1.546, -0.4592, 0.8147, -0.428, 0.8147, -0.428, 1.835, -0.4592, 1.835, 0.296, -1.154, 0.296, -0.1336, -0.01244, -0.1336, -0.01244, -1.154, 2.196, 0.4562, 2.196, -0.5639, 2.202, -0.5639, 2.202, 0.4562, 0.6485, -1.18, 0.6485, -0.1603, 0.3717, -0.1603, 0.3717, -1.18, 1.985, 0.5368, 1.985, 1.557, 1.963, 1.557, 1.963, 0.5368, -0.3592, -1.154, -0.08233, -1.154, -0.08233, -0.1336, -0.3592, -0.1336, -0.685, 0.4632, -0.685, -0.5569, -0.4086, -0.5569, -0.4086, 0.4632, 1.985, 1.583, 1.985, 1.557, 2.165, 1.557, 2.165, 1.583, 2.495, 0.4361, 2.476, 0.4361, 2.476, -0.5699, 2.495, -0.5699, -0.3592, -1.154, -0.3592, -0.1336, -0.3864, -0.1206, -0.3864, -1.127, 0.296, -0.1072, 0.296, -0.1336, 0.3232, -0.1206, 0.3232, -0.09459, 0.6485, -0.1339, 0.6485, -0.1603, 0.6707, -0.1603, 0.6707, -0.1339, -0.3592, -1.19, -0.3592, -1.154, -0.3864, -1.127, -0.3864, -1.163, 2.495, 0.4723, 2.476, 0.4723, 2.476, 0.4361, 2.495, 0.4361, -0.685, 0.5, -0.685, 0.4632, -0.4086, 0.4632, -0.4086, 0.5, -0.3592, -1.19, -0.08233, -1.19, -0.08233, -1.154, -0.3592, -1.154, 1.985, 0.5, 1.985, 0.5368, 1.963, 0.5368, 1.963, 0.5, 0.6485, -1.217, 0.6485, -1.18, 0.3717, -1.18, 0.3717, -1.217, 0.3782, 0.778, 0.5916, 0.778, 0.5916, 0.8147, 0.3782, 0.8147, 0.296, -1.19, 0.296, -1.154, -0.01244, -1.154, -0.01244, -1.19, -0.4592, 0.778, -0.428, 0.778, -0.428, 0.8147, -0.4592, 0.8147, 2.165, 1.583, 2.165, 1.546, 2.413, 1.546, 2.413, 1.583, 0.2799, 0.8046, 0.2799, 0.8414, 0.1883, 0.8414, 0.1883, 0.8046, 0.7698, -0.5832, 1.088, -0.5832, 1.088, -0.5465, 0.7698, -0.5465, 1.839, -0.374, 1.839, -0.4107, 1.96, -0.4107, 1.96, -0.374, 0.7698, -0.5832, 0.7698, -0.5465, 0.6707, -0.5465, 0.6707, -0.5832, 1.481, -0.374, 1.481, -0.4107, 1.602, -0.4107, 1.602, -0.374, 1.602, -0.374, 1.602, -0.4107, 1.839, -0.4107, 1.839, -0.374, -0.6817, 0.778, -0.6462, 0.778, -0.6462, 0.8147, -0.6817, 0.8147, -0.6462, 0.778, -0.4592, 0.778, -0.4592, 0.8147, -0.6462, 0.8147, 1.605, 1.557, 1.605, 0.5368, 1.843, 0.5368, 1.843, 1.557, 1.484, 1.557, 1.484, 0.5368, 1.605, 0.5368, 1.605, 1.557, 1.088, 0.4736, 1.088, -0.5465, 1.336, -0.5465, 1.336, 0.4736, 2.385, -1.469, 2.385, -0.4486, 2.285, -0.4486, 2.285, -1.469, 1.843, 1.557, 1.843, 0.5368, 1.963, 0.5368, 1.963, 1.557, 2.385, -0.4382, 2.385, -1.458, 2.476, -1.458, 2.476, -0.4382, 1.985, 1.557, 1.985, 0.5368, 2.165, 0.5368, 2.165, 1.557, 0.296, -0.1336, 0.296, -1.154, 0.3232, -1.127, 0.3232, -0.1206, 0.6485, -0.1603, 0.6485, -1.18, 0.6707, -1.18, 0.6707, -0.1603, 0.0, 1.0, 0.0, 0.0, 1.0, 0.0, 1.0, 1.0, 1.336, -0.2048, 1.336, -0.3801, 1.348, -0.3801, 1.348, -0.2048, 2.173, 0.4562, 2.173, -0.5639, 2.185, -0.5639, 2.185, 0.4562, 2.196, -0.5639, 2.196, 0.4562, 2.185, 0.4562, 2.185, -0.5639, 0.3454, 0.778, 0.3782, 0.778, 0.3782, 0.8147, 0.3454, 0.8147, 0.3454, 0.8147, 0.3782, 0.8147, 0.3782, 1.835, 0.3454, 1.835, 0.6359, 0.9887, 0.6359, 0.9606, 0.661, 0.9606, 0.661, 0.9887, 0.1883, 1.076, 0.1883, 1.104, -0.0833, 1.104, -0.0833, 1.076, 1.85, 0.2893, 1.85, 0.1066, 1.875, 0.1066, 1.875, 0.2893, 1.235, -1.495, 1.267, -1.495, 1.267, -1.155, 1.235, -1.155, -0.1055, 0.8046, -0.1055, 0.9873, -0.3823, 0.9873, -0.3823, 0.8046, 1.482, 0.519, 1.268, 0.519, 1.268, 0.5, 1.482, 0.5, 1.336, -0.1934, 1.612, -0.1934, 1.612, -0.01078, 1.336, -0.01078, -1.493, 0.778, -1.279, 0.778, -1.279, 1.042, -1.493, 1.042, 1.236, 0.519, 1.268, 0.519, 1.268, 0.7826, 1.236, 0.7826, 0.3454, 1.835, 0.3782, 1.835, 0.3782, 1.861, 0.3454, 1.861, -0.1055, 1.015, -0.1055, 0.9873, -0.0833, 0.9873, -0.0833, 1.015, 1.235, -0.9229, 1.267, -0.9229, 1.267, -0.5832, 1.235, -0.5832, -1.249, 0.778, -1.282, 0.778, -1.282, 0.5, -1.249, 0.5, 1.96, -0.5639, 2.173, -0.5639, 2.173, 0.4562, 1.96, 0.4562, 1.373, -0.3801, 1.373, -0.1974, 1.367, -0.1974, 1.367, -0.3801, -0.01244, -1.154, -0.01244, -0.1336, -0.01845, -0.1336, -0.01845, -1.154, 1.361, -0.1974, 1.361, -0.3801, 1.367, -0.3801, 1.367, -0.1974, 0.01918, -1.495, 0.01918, -1.468, -0.007072, -1.468, -0.007072, -1.495, 0.3717, -1.495, 0.3717, -1.217, 0.3454, -1.217, 0.3454, -1.495, -0.3823, 1.313, -0.3823, 1.469, -0.4086, 1.469, -0.4086, 1.313, -0.3823, 1.015, -0.3823, 1.287, -0.4086, 1.287, -0.4086, 1.015, -0.3823, 1.469, -0.3823, 1.498, -0.4086, 1.498, -0.4086, 1.469, -0.3823, 1.287, -0.3823, 1.313, -0.4086, 1.313, -0.4086, 1.287, 1.418, -0.5399, 1.399, -0.5399, 1.399, -0.5623, 1.418, -0.5623, -0.08233, -1.19, -0.08233, -1.376, -0.05608, -1.376, -0.05608, -1.19, -0.08233, -1.376, -0.08233, -1.495, -0.05608, -1.495, -0.05608, -1.376, -0.3823, 1.498, -0.3823, 1.735, -0.4086, 1.735, -0.4086, 1.498, -0.3823, 0.8046, -0.3823, 0.9873, -0.4086, 0.9873, -0.4086, 0.8046, 1.96, -1.229, 1.96, -1.259, 1.96, -1.495, 2.285, -1.495, 2.285, -0.5639, 1.96, -0.5651, 1.96, -0.7477, 1.96, -0.7758, 1.96, -1.048, 1.96, -1.074, 1.443, -0.3053, 1.444, -0.5832, 1.462, -0.5832, 1.462, -0.3979, 1.462, -0.2786, 1.443, -0.2786, 0.3242, 0.8046, 0.3418, 0.8046, 0.3418, 0.8255, 0.3242, 0.8255, 1.418, -0.5623, 1.399, -0.5623, 1.399, -0.5832, 1.418, -0.5832, -0.05608, -1.19, -0.05608, -1.376, -0.03158, -1.376, -0.03158, -1.19, -0.007072, -1.468, -0.007058, -1.19, -0.03156, -1.19, -0.03158, -1.468, -0.007072, -1.495, -0.007072, -1.468, -0.03158, -1.468, -0.03158, -1.495, -0.05608, -1.376, -0.05608, -1.495, -0.03158, -1.495, -0.03158, -1.376])
me_cube.materials.append(mat_mainwall)
me_cube.materials.append(mat_base)
me_cube.materials.append(mat_separator)
me_cube.materials.append(mat_door)
me_cube.materials.append(mat_decorcomptoir)
me_cube.materials.append(mat_centrecomptoir)
me_cube.materials.append(mat_internaladrestaurant)
me_cube.materials.append(mat_interiorwall)
me_cube.materials.append(mat_interiorceil)
me_cube.materials.append(mat_interiorroof)
me_cube.materials.append(mat_exteriorroof)
me_cube.use_remesh_preserve_volume = False
me_cube.use_remesh_preserve_attributes = False
me_cube.use_mirror_vertex_groups = False
me_cube.update()

# ---- objects
ob_cube = bpy.data.objects.new('Cube', me_cube)
ob_lamp = bpy.data.objects.new('Lamp', light_lamp)
ob_camera = bpy.data.objects.new('Camera', cam_camera)

# ---- transforms, parenting, visibility, modifiers, constraints
ob_cube.location = (0.0, 0.0, 0.0)
ob_cube.lock_rotations_4d = False
ob_cube.empty_display_type = 'ARROWS'
ob_cube.lineart.crease_threshold = 0.0
ob_lamp.location = (4.076, 1.005, 5.904)
ob_lamp.rotation_euler = (0.6503, 0.05522, 1.866)
ob_lamp.lock_rotations_4d = False
ob_lamp.empty_display_type = 'ARROWS'
ob_lamp.color = (0.0, 0.0, 0.0, 0.0)
ob_lamp.lineart.crease_threshold = 0.0
ob_camera.location = (7.481, -6.508, 5.344)
ob_camera.rotation_euler = (1.109, 0.0, 0.8149)
ob_camera.lock_rotations_4d = False
ob_camera.empty_display_type = 'ARROWS'
ob_camera.color = (0.0, 0.0, 0.0, 0.0)
ob_camera.display_type = 'WIRE'
ob_camera.lineart.crease_threshold = 0.0

# ---- collection membership
col_collection_1.objects.link(ob_cube)
col_collection_1.objects.link(ob_lamp)
col_collection_1.objects.link(ob_camera)

# ---- scene / render settings (as saved in the file)
scene.camera = ob_camera
scene.frame_start = 1; scene.frame_end = 250; scene.frame_set(1)
scene.render.engine = 'BLENDER_EEVEE_NEXT'
scene.render.resolution_percentage = 50
scene.render.dither_intensity = 0.0
scene.cycles.use_denoising = False
scene.cycles.samples = 128
scene.cycles.sampling_pattern = 'TABULATED_SOBOL'
scene.cycles.use_adaptive_sampling = False
scene.cycles.use_light_tree = False
scene.cycles.blur_glossy = 0.0
scene.cycles.sample_clamp_indirect = 0.0
scene.view_settings.view_transform = 'Standard'
scene.unit_settings.scale_length = 0.001
bpy.context.view_layer.update()
